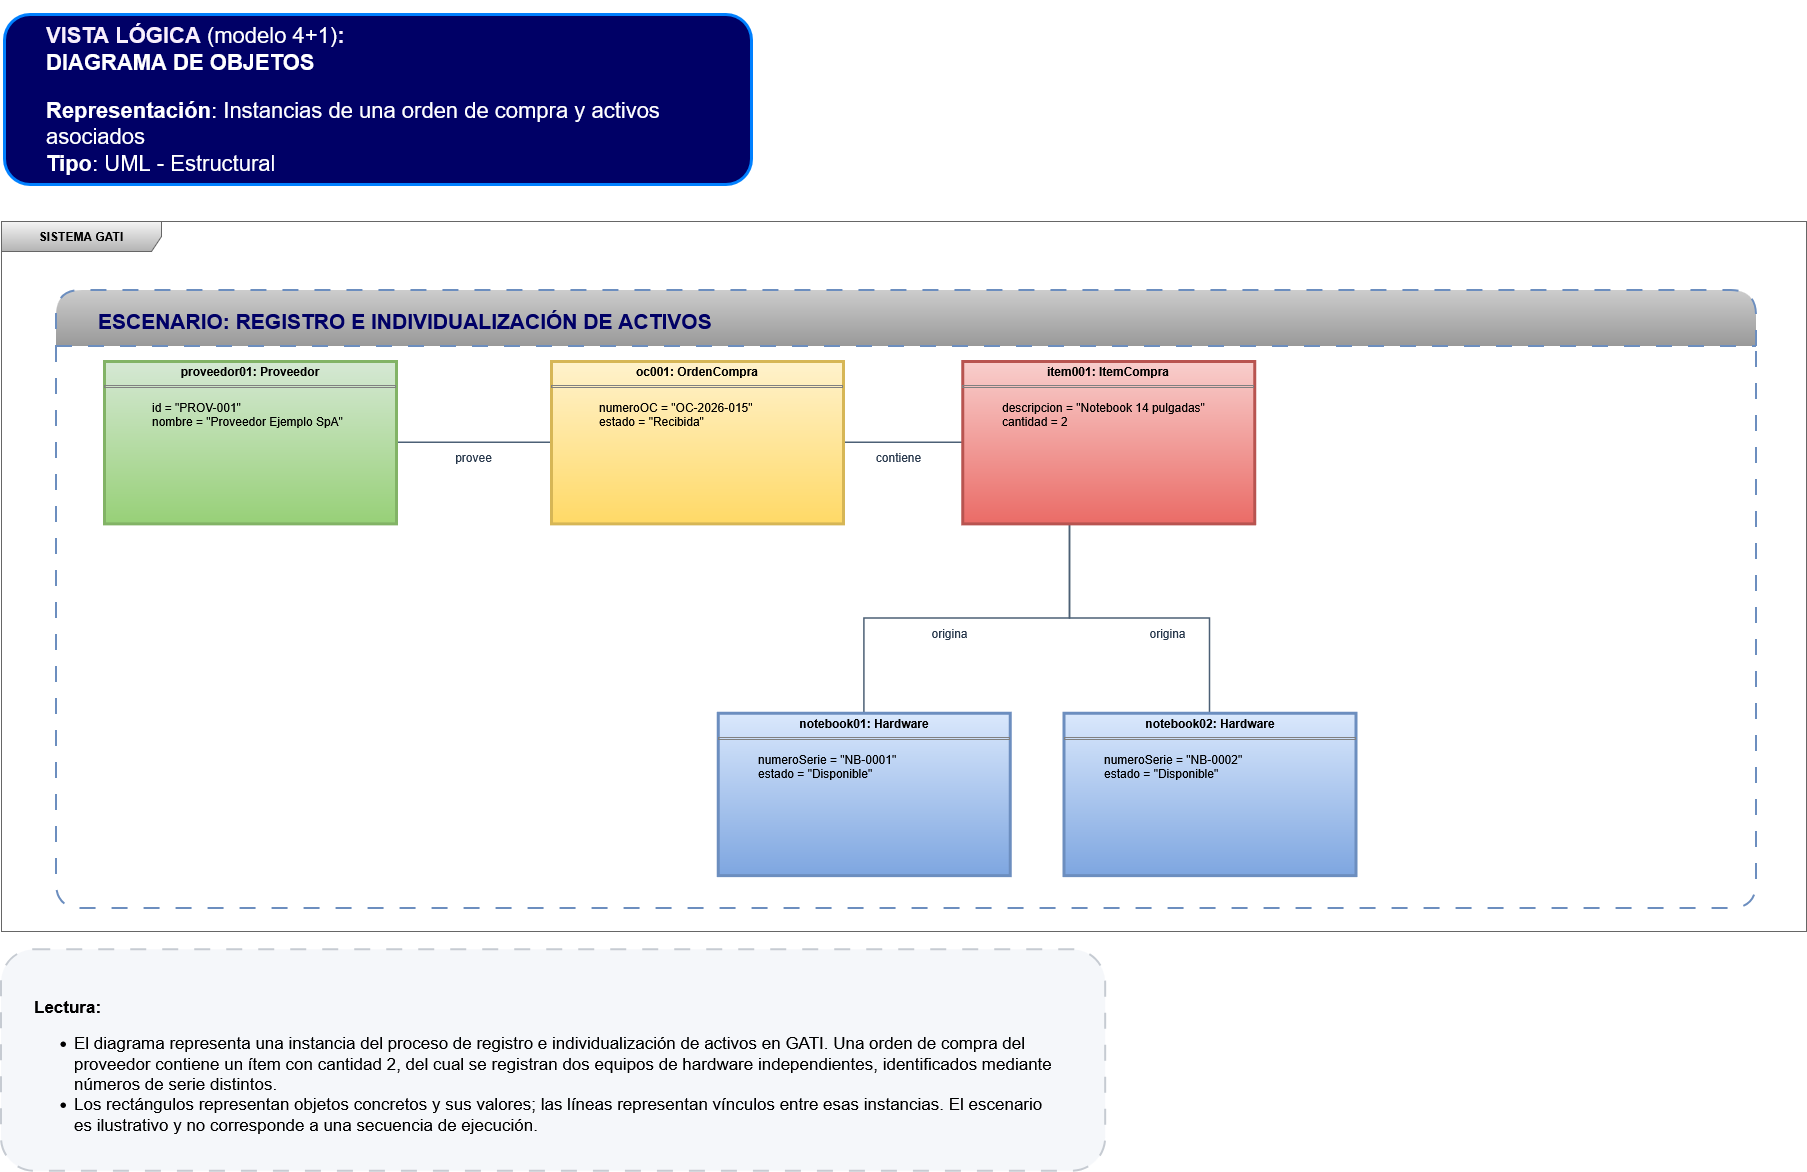

The diagram above was exported from draw.io. Its source (the exported page's mxGraphModel, read from the mxfile embedded in the PNG):
<mxGraphModel dx="2475" dy="1338" grid="0" gridSize="10" guides="1" tooltips="1" connect="1" arrows="1" fold="1" page="1" pageScale="1" pageWidth="1920" pageHeight="1200" math="0" shadow="0">
  <root>
    <mxCell id="0" />
    <mxCell id="1" parent="0" />
    <mxCell id="5t7z6n7LjoaSpQAv0KXE-1" parent="1" style="text;html=1;align=left;verticalAlign=middle;whiteSpace=wrap;fontSize=22;fontStyle=1;fontColor=#17365D;rounded=1;roundedPerimeter=1;strokeColor=light-dark(#0080ff, #5c79a3);strokeWidth=3;fillColor=#000066;" value="&lt;blockquote&gt;&lt;div&gt;&lt;span style=&quot;color: rgb(247, 238, 252);&quot;&gt;VISTA LÓGICA&amp;nbsp;&lt;/span&gt;&lt;span style=&quot;color: rgb(255, 255, 255); font-weight: normal;&quot;&gt;(modelo 4+1)&lt;/span&gt;&lt;span style=&quot;color: rgb(247, 238, 252);&quot;&gt;:&lt;/span&gt;&lt;/div&gt;&lt;div&gt;&lt;span style=&quot;color: rgb(255, 255, 255);&quot;&gt;DIAGRAMA DE OBJETOS&lt;/span&gt;&lt;/div&gt;&lt;div&gt;&lt;p&gt;&lt;span style=&quot;color: rgb(255, 255, 255); font-weight: normal;&quot;&gt;&lt;b&gt;Representación&lt;/b&gt;: Instancias de una orden de compra y activos asociados&lt;/span&gt;&lt;br&gt;&lt;span style=&quot;color: rgb(255, 255, 255); font-weight: normal;&quot;&gt;&lt;b&gt;Tipo&lt;/b&gt;:&amp;nbsp;&lt;/span&gt;&lt;span style=&quot;color: rgb(255, 255, 255); font-weight: normal;&quot;&gt;UML - Estructural&lt;/span&gt;&lt;/p&gt;&lt;/div&gt;&lt;/blockquote&gt;" vertex="1">
      <mxGeometry height="170" width="747" x="48" y="23" as="geometry" />
    </mxCell>
    <mxCell id="45xV8nyk7rENfDsf_ofj-2" parent="1" style="shape=umlFrame;whiteSpace=wrap;html=1;pointerEvents=0;recursiveResize=0;container=1;collapsible=0;width=160;fillColor=#f5f5f5;gradientColor=#b3b3b3;strokeColor=#666666;" value="&lt;b&gt;SISTEMA GATI&lt;/b&gt;" vertex="1">
      <mxGeometry height="710" width="1805" x="45" y="230" as="geometry" />
    </mxCell>
    <mxCell id="45xV8nyk7rENfDsf_ofj-6" connectable="0" parent="45xV8nyk7rENfDsf_ofj-2" style="group;rounded=1;roundedPerimeter=1;dashed=1;dashPattern=8 8;strokeWidth=3;" value="" vertex="1">
      <mxGeometry height="618" width="1700" x="55" y="69" as="geometry" />
    </mxCell>
    <mxCell id="45xV8nyk7rENfDsf_ofj-4" parent="45xV8nyk7rENfDsf_ofj-6" style="swimlane;fontStyle=0;align=left;verticalAlign=top;childLayout=stackLayout;horizontal=1;startSize=56;horizontalStack=0;resizeParent=1;resizeParentMax=0;resizeLast=0;collapsible=0;marginBottom=0;html=1;whiteSpace=wrap;rounded=1;roundedPerimeter=1;dashed=1;dashPattern=8 8;fillColor=#CCCCCC;gradientColor=#999999;strokeColor=#6c8ebf;strokeWidth=2;" value="&lt;blockquote&gt;&lt;div align=&quot;left&quot;&gt;&lt;b&gt;&lt;font style=&quot;font-size: 21px; color: rgb(0, 0, 102);&quot;&gt;ESCENARIO: REGISTRO E INDIVIDUALIZACIÓN DE ACTIVOS&lt;/font&gt;&lt;/b&gt;&lt;/div&gt;&lt;/blockquote&gt;" vertex="1">
      <mxGeometry height="618" width="1700" as="geometry" />
    </mxCell>
    <mxCell id="prov" parent="45xV8nyk7rENfDsf_ofj-6" style="rounded=0;whiteSpace=wrap;html=1;fillColor=#edf8f3;strokeColor=#58708b;align=left;verticalAlign=top;spacing=12;fontColor=#1b2c40;gradientColor=none;" value="&lt;div style=&quot;text-align:center;font-size:14px&quot;&gt;&lt;br&gt;&lt;/div&gt;&lt;hr style=&quot;margin: 7px 0px; border-width: 1px 0px 0px; border-style: solid none none; border-color: rgb(139, 152, 170) currentcolor currentcolor; border-image: none;&quot;&gt;&lt;div style=&quot;text-align:left;font-size:12px;line-height:1.55&quot;&gt;&lt;br&gt;&lt;/div&gt;" vertex="1">
      <mxGeometry height="162.3526225512323" width="292.02564102564105" x="48" y="71.02229845626073" as="geometry" />
    </mxCell>
    <mxCell id="oc" parent="45xV8nyk7rENfDsf_ofj-6" style="rounded=0;whiteSpace=wrap;html=1;fillColor=#fff4db;strokeColor=#58708b;align=left;verticalAlign=top;spacing=12;fontColor=#1b2c40;" value="&lt;div style=&quot;text-align:center;font-size:14px&quot;&gt;&lt;br&gt;&lt;/div&gt;&lt;hr style=&quot;margin: 7px 0px; border-width: 1px 0px 0px; border-style: solid none none; border-color: rgb(139, 152, 170) currentcolor currentcolor; border-image: none;&quot;&gt;&lt;div style=&quot;text-align:left;font-size:12px;line-height:1.55&quot;&gt;&lt;br&gt;&lt;/div&gt;" vertex="1">
      <mxGeometry height="162.3526225512323" width="292.02564102564105" x="494.97802197802207" y="71.02229845626073" as="geometry" />
    </mxCell>
    <mxCell id="item" parent="45xV8nyk7rENfDsf_ofj-6" style="rounded=0;whiteSpace=wrap;html=1;fillColor=#f8cecc;strokeColor=#b85450;align=left;verticalAlign=top;spacing=12;" value="&lt;div style=&quot;text-align:center;font-size:14px&quot;&gt;&lt;br&gt;&lt;/div&gt;&lt;hr style=&quot;margin: 7px 0px; border-width: 1px 0px 0px; border-style: solid none none; border-color: rgb(139, 152, 170) currentcolor currentcolor; border-image: none;&quot;&gt;&lt;div style=&quot;text-align:left;font-size:12px;line-height:1.55&quot;&gt;&lt;br&gt;&lt;/div&gt;" vertex="1">
      <mxGeometry height="162.3526225512323" width="292.02564102564105" x="906.1978021978023" y="71.02229845626073" as="geometry" />
    </mxCell>
    <mxCell id="hw1" parent="45xV8nyk7rENfDsf_ofj-6" style="rounded=0;whiteSpace=wrap;html=1;fillColor=#e9f3ff;strokeColor=#58708b;align=left;verticalAlign=top;spacing=12;fontColor=#1b2c40;" value="&lt;div style=&quot;text-align:center;font-size:14px&quot;&gt;&lt;br&gt;&lt;/div&gt;&lt;hr style=&quot;margin: 7px 0px; border-width: 1px 0px 0px; border-style: solid none none; border-color: rgb(139, 152, 170) currentcolor currentcolor; border-image: none;&quot;&gt;&lt;div style=&quot;text-align:left;font-size:12px;line-height:1.55&quot;&gt;&lt;br&gt;&lt;/div&gt;" vertex="1">
      <mxGeometry height="162.3526225512323" width="292.02564102564105" x="661.849816849817" y="422.7863139839307" as="geometry" />
    </mxCell>
    <mxCell id="hw2" parent="45xV8nyk7rENfDsf_ofj-6" style="rounded=0;whiteSpace=wrap;html=1;fillColor=#dae8fc;strokeColor=#6c8ebf;align=left;verticalAlign=top;spacing=12;" value="&lt;div style=&quot;text-align:center;font-size:14px&quot;&gt;&lt;br&gt;&lt;/div&gt;&lt;hr style=&quot;margin: 7px 0px; border-width: 1px 0px 0px; border-style: solid none none; border-color: rgb(139, 152, 170) currentcolor currentcolor; border-image: none;&quot;&gt;&lt;div style=&quot;text-align:left;font-size:12px;line-height:1.55&quot;&gt;&lt;br&gt;&lt;/div&gt;" vertex="1">
      <mxGeometry height="162.3526225512323" width="292.02564102564105" x="1007.5128205128208" y="422.7863139839307" as="geometry" />
    </mxCell>
    <mxCell id="e1" edge="1" parent="45xV8nyk7rENfDsf_ofj-6" source="prov" style="edgeStyle=orthogonalEdgeStyle;rounded=0;orthogonalLoop=1;jettySize=auto;html=1;endArrow=none;startArrow=none;strokeColor=#4c6076;strokeWidth=1.5;fontSize=12;fontColor=#28384c;labelBackgroundColor=#ffffff;" target="oc" value="provee">
      <mxGeometry relative="1" y="-15" as="geometry">
        <mxPoint as="offset" />
      </mxGeometry>
    </mxCell>
    <mxCell id="e2" edge="1" parent="45xV8nyk7rENfDsf_ofj-6" source="oc" style="edgeStyle=orthogonalEdgeStyle;rounded=0;orthogonalLoop=1;jettySize=auto;html=1;endArrow=none;startArrow=none;strokeColor=#4c6076;strokeWidth=1.5;fontSize=12;fontColor=#28384c;labelBackgroundColor=#ffffff;" target="item" value="contiene">
      <mxGeometry relative="1" x="-0.0769" y="-15" as="geometry">
        <mxPoint as="offset" />
      </mxGeometry>
    </mxCell>
    <mxCell id="e3" edge="1" parent="45xV8nyk7rENfDsf_ofj-6" source="item" style="edgeStyle=orthogonalEdgeStyle;rounded=0;orthogonalLoop=1;jettySize=auto;html=1;endArrow=none;startArrow=none;strokeColor=#4c6076;strokeWidth=1.5;fontSize=12;fontColor=#28384c;labelBackgroundColor=#ffffff;" target="hw1" value="origina">
      <mxGeometry relative="1" x="0.088" y="15" as="geometry">
        <mxPoint as="offset" />
        <Array as="points">
          <mxPoint x="1013.4725274725276" y="328.08061749571186" />
          <mxPoint x="807.8626373626374" y="328.08061749571186" />
        </Array>
      </mxGeometry>
    </mxCell>
    <mxCell id="e4" edge="1" parent="45xV8nyk7rENfDsf_ofj-6" source="item" style="edgeStyle=orthogonalEdgeStyle;rounded=0;orthogonalLoop=1;jettySize=auto;html=1;endArrow=none;startArrow=none;strokeColor=#4c6076;strokeWidth=1.5;fontSize=12;fontColor=#28384c;labelBackgroundColor=#ffffff;" target="hw2" value="origina">
      <mxGeometry relative="1" x="0.165" y="-15" as="geometry">
        <mxPoint as="offset" />
        <Array as="points">
          <mxPoint x="1013.4725274725276" y="328.08061749571186" />
          <mxPoint x="1153.525641025641" y="328.08061749571186" />
        </Array>
      </mxGeometry>
    </mxCell>
    <mxCell id="XwdjnuiPU6XKLviTibpd-2" parent="45xV8nyk7rENfDsf_ofj-6" style="verticalAlign=top;align=left;overflow=fill;html=1;whiteSpace=wrap;fillColor=#d5e8d4;gradientColor=#97d077;strokeColor=#82b366;strokeWidth=3;" value="&lt;p style=&quot;margin: 4px 0px 0px; text-align: center; text-decoration-color: currentcolor;&quot;&gt;&lt;b&gt;proveedor01: Proveedor&lt;/b&gt;&lt;/p&gt;&lt;hr size=&quot;1&quot; style=&quot;border-style:solid;&quot;&gt;&lt;blockquote&gt;&lt;p style=&quot;margin:0px;margin-left:8px;&quot;&gt;id = &quot;PROV-001&quot;&lt;br&gt;nombre = &quot;Proveedor Ejemplo SpA&quot;&lt;/p&gt;&lt;/blockquote&gt;" vertex="1">
      <mxGeometry height="162.3526225512323" width="292.02564102564105" x="48" y="71.02229845626073" as="geometry" />
    </mxCell>
    <mxCell id="XwdjnuiPU6XKLviTibpd-3" parent="45xV8nyk7rENfDsf_ofj-6" style="verticalAlign=top;align=left;overflow=fill;html=1;whiteSpace=wrap;fillColor=#fff2cc;gradientColor=#ffd966;strokeColor=#d6b656;strokeWidth=3;" value="&lt;p style=&quot;margin: 4px 0px 0px; text-align: center; text-decoration-color: currentcolor;&quot;&gt;&lt;b&gt;oc001: OrdenCompra&lt;/b&gt;&lt;/p&gt;&lt;hr size=&quot;1&quot; style=&quot;border-style:solid;&quot;&gt;&lt;blockquote&gt;&lt;p style=&quot;margin:0px;margin-left:8px;&quot;&gt;numeroOC = &quot;OC-2026-015&quot;&lt;br&gt;estado = &quot;Recibida&quot;&lt;/p&gt;&lt;/blockquote&gt;" vertex="1">
      <mxGeometry height="162.3526225512323" width="292.02564102564105" x="494.97802197802207" y="71.02229845626073" as="geometry" />
    </mxCell>
    <mxCell id="XwdjnuiPU6XKLviTibpd-4" parent="45xV8nyk7rENfDsf_ofj-6" style="verticalAlign=top;align=left;overflow=fill;html=1;whiteSpace=wrap;fillColor=#f8cecc;strokeColor=#b85450;gradientColor=#ea6b66;strokeWidth=3;" value="&lt;p style=&quot;margin: 4px 0px 0px; text-align: center; text-decoration-color: currentcolor;&quot;&gt;&lt;b&gt;item001: ItemCompra&lt;/b&gt;&lt;/p&gt;&lt;hr size=&quot;1&quot; style=&quot;border-style:solid;&quot;&gt;&lt;blockquote&gt;descripcion = &quot;Notebook 14 pulgadas&quot;&lt;br&gt;cantidad = 2&lt;/blockquote&gt;" vertex="1">
      <mxGeometry height="162.3526225512323" width="292.02564102564105" x="906.1978021978023" y="71.02229845626073" as="geometry" />
    </mxCell>
    <mxCell id="XwdjnuiPU6XKLviTibpd-5" parent="45xV8nyk7rENfDsf_ofj-6" style="verticalAlign=top;align=left;overflow=fill;html=1;whiteSpace=wrap;fillColor=#dae8fc;strokeColor=#6c8ebf;gradientColor=#7ea6e0;strokeWidth=3;" value="&lt;p style=&quot;margin: 4px 0px 0px; text-align: center; text-decoration-color: currentcolor;&quot;&gt;&lt;b&gt;notebook01: Hardware&lt;/b&gt;&lt;/p&gt;&lt;hr size=&quot;1&quot; style=&quot;border-style:solid;&quot;&gt;&lt;blockquote&gt;numeroSerie = &quot;NB-0001&quot;&lt;br&gt;estado = &quot;Disponible&quot;&lt;/blockquote&gt;" vertex="1">
      <mxGeometry height="162.3526225512323" width="292.02564102564105" x="661.849816849817" y="422.7863139839307" as="geometry" />
    </mxCell>
    <mxCell id="XwdjnuiPU6XKLviTibpd-6" parent="45xV8nyk7rENfDsf_ofj-6" style="verticalAlign=top;align=left;overflow=fill;html=1;whiteSpace=wrap;fillColor=#dae8fc;strokeColor=#6c8ebf;gradientColor=#7ea6e0;strokeWidth=3;" value="&lt;p style=&quot;margin: 4px 0px 0px; text-align: center; text-decoration-color: currentcolor;&quot;&gt;&lt;b&gt;notebook02: Hardware&lt;/b&gt;&lt;/p&gt;&lt;hr size=&quot;1&quot; style=&quot;border-style:solid;&quot;&gt;&lt;blockquote&gt;numeroSerie = &quot;NB-0002&quot;&lt;br&gt;estado = &quot;Disponible&quot;&lt;/blockquote&gt;" vertex="1">
      <mxGeometry height="162.3526225512323" width="292.02564102564105" x="1007.5128205128208" y="422.7863139839307" as="geometry" />
    </mxCell>
    <mxCell id="45xV8nyk7rENfDsf_ofj-8" parent="1" style="rounded=1;whiteSpace=wrap;html=1;align=left;verticalAlign=middle;fontSize=19;spacing=12;fillColor=#f5f7fa;strokeColor=#c6cbd2;strokeWidth=2;dashed=1;dashPattern=8 8;" value="" vertex="1">
      <mxGeometry height="221.5" width="1104.17" x="45" y="958.25" as="geometry" />
    </mxCell>
    <mxCell id="45xV8nyk7rENfDsf_ofj-7" parent="1" style="text;whiteSpace=wrap;html=1;fontSize=16;" value="&lt;p&gt;&lt;font style=&quot;font-size: 17px;&quot;&gt;&lt;strong&gt;&lt;span&gt;Lectura:&lt;/span&gt;&lt;/strong&gt;&lt;/font&gt;&lt;/p&gt;&lt;ul&gt;&lt;li&gt;&lt;font style=&quot;font-size: 17px;&quot;&gt;&lt;span&gt;El diagrama representa una instancia del proceso de registro e individualización de activos en GATI. Una orden de compra del proveedor contiene un ítem con cantidad 2, del cual se registran dos equipos de hardware independientes, identificados mediante números de serie distintos.&lt;/span&gt;&lt;/font&gt;&lt;/li&gt;&lt;li&gt;&lt;font style=&quot;font-size: 17px;&quot;&gt;&lt;span&gt;Los rectángulos representan objetos concretos y sus valores; las líneas representan vínculos entre esas instancias. El escenario es ilustrativo y no corresponde a una secuencia de ejecución.&lt;/span&gt;&lt;/font&gt;&lt;/li&gt;&lt;/ul&gt;" vertex="1">
      <mxGeometry height="178" width="1024" x="76" y="983" as="geometry" />
    </mxCell>
  </root>
</mxGraphModel>